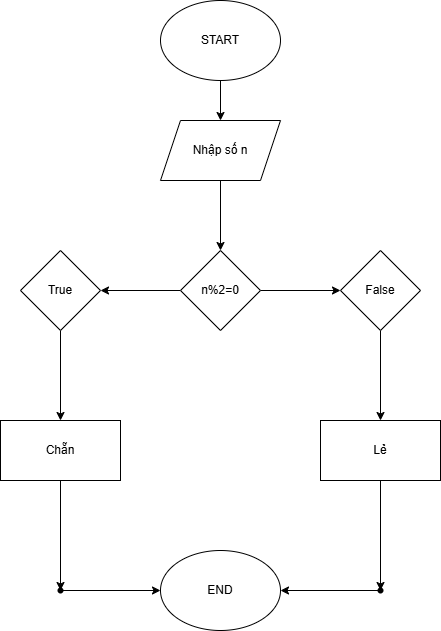

The diagram above was exported from draw.io. Its source (the exported page's mxGraphModel, read from the mxfile embedded in the PNG):
<mxGraphModel dx="1050" dy="522" grid="1" gridSize="10" guides="1" tooltips="1" connect="1" arrows="1" fold="1" page="1" pageScale="1" pageWidth="827" pageHeight="1169" math="0" shadow="0">
  <root>
    <mxCell id="WIyWlLk6GJQsqaUBKTNV-0" />
    <mxCell id="WIyWlLk6GJQsqaUBKTNV-1" parent="WIyWlLk6GJQsqaUBKTNV-0" />
    <mxCell id="i4--8Dgh0IIs8C6-UPYg-2" value="" style="edgeStyle=orthogonalEdgeStyle;rounded=0;orthogonalLoop=1;jettySize=auto;html=1;" parent="WIyWlLk6GJQsqaUBKTNV-1" source="i4--8Dgh0IIs8C6-UPYg-0" target="i4--8Dgh0IIs8C6-UPYg-1" edge="1">
      <mxGeometry relative="1" as="geometry" />
    </mxCell>
    <mxCell id="i4--8Dgh0IIs8C6-UPYg-0" value="START" style="ellipse;whiteSpace=wrap;html=1;" parent="WIyWlLk6GJQsqaUBKTNV-1" vertex="1">
      <mxGeometry x="354" y="40" width="120" height="80" as="geometry" />
    </mxCell>
    <mxCell id="i4--8Dgh0IIs8C6-UPYg-4" value="" style="edgeStyle=orthogonalEdgeStyle;rounded=0;orthogonalLoop=1;jettySize=auto;html=1;" parent="WIyWlLk6GJQsqaUBKTNV-1" source="i4--8Dgh0IIs8C6-UPYg-1" target="i4--8Dgh0IIs8C6-UPYg-3" edge="1">
      <mxGeometry relative="1" as="geometry" />
    </mxCell>
    <mxCell id="i4--8Dgh0IIs8C6-UPYg-1" value="Nhập số n" style="shape=parallelogram;perimeter=parallelogramPerimeter;whiteSpace=wrap;html=1;fixedSize=1;" parent="WIyWlLk6GJQsqaUBKTNV-1" vertex="1">
      <mxGeometry x="354" y="160" width="120" height="60" as="geometry" />
    </mxCell>
    <mxCell id="i4--8Dgh0IIs8C6-UPYg-6" value="" style="edgeStyle=orthogonalEdgeStyle;rounded=0;orthogonalLoop=1;jettySize=auto;html=1;" parent="WIyWlLk6GJQsqaUBKTNV-1" source="i4--8Dgh0IIs8C6-UPYg-3" target="i4--8Dgh0IIs8C6-UPYg-5" edge="1">
      <mxGeometry relative="1" as="geometry" />
    </mxCell>
    <mxCell id="i4--8Dgh0IIs8C6-UPYg-8" value="" style="edgeStyle=orthogonalEdgeStyle;rounded=0;orthogonalLoop=1;jettySize=auto;html=1;" parent="WIyWlLk6GJQsqaUBKTNV-1" source="i4--8Dgh0IIs8C6-UPYg-3" target="i4--8Dgh0IIs8C6-UPYg-7" edge="1">
      <mxGeometry relative="1" as="geometry" />
    </mxCell>
    <mxCell id="i4--8Dgh0IIs8C6-UPYg-3" value="n%2=0" style="rhombus;whiteSpace=wrap;html=1;" parent="WIyWlLk6GJQsqaUBKTNV-1" vertex="1">
      <mxGeometry x="374" y="290" width="80" height="80" as="geometry" />
    </mxCell>
    <mxCell id="w1lsrPE75F_KyjwcnoZq-1" value="" style="edgeStyle=orthogonalEdgeStyle;rounded=0;orthogonalLoop=1;jettySize=auto;html=1;" edge="1" parent="WIyWlLk6GJQsqaUBKTNV-1" source="i4--8Dgh0IIs8C6-UPYg-5" target="w1lsrPE75F_KyjwcnoZq-0">
      <mxGeometry relative="1" as="geometry" />
    </mxCell>
    <mxCell id="i4--8Dgh0IIs8C6-UPYg-5" value="True" style="rhombus;whiteSpace=wrap;html=1;" parent="WIyWlLk6GJQsqaUBKTNV-1" vertex="1">
      <mxGeometry x="214" y="290" width="80" height="80" as="geometry" />
    </mxCell>
    <mxCell id="w1lsrPE75F_KyjwcnoZq-3" value="" style="edgeStyle=orthogonalEdgeStyle;rounded=0;orthogonalLoop=1;jettySize=auto;html=1;" edge="1" parent="WIyWlLk6GJQsqaUBKTNV-1" source="i4--8Dgh0IIs8C6-UPYg-7" target="w1lsrPE75F_KyjwcnoZq-2">
      <mxGeometry relative="1" as="geometry" />
    </mxCell>
    <mxCell id="i4--8Dgh0IIs8C6-UPYg-7" value="False" style="rhombus;whiteSpace=wrap;html=1;" parent="WIyWlLk6GJQsqaUBKTNV-1" vertex="1">
      <mxGeometry x="534" y="290" width="80" height="80" as="geometry" />
    </mxCell>
    <mxCell id="i4--8Dgh0IIs8C6-UPYg-19" value="END" style="ellipse;whiteSpace=wrap;html=1;" parent="WIyWlLk6GJQsqaUBKTNV-1" vertex="1">
      <mxGeometry x="354" y="590" width="120" height="80" as="geometry" />
    </mxCell>
    <mxCell id="w1lsrPE75F_KyjwcnoZq-5" value="" style="edgeStyle=orthogonalEdgeStyle;rounded=0;orthogonalLoop=1;jettySize=auto;html=1;" edge="1" parent="WIyWlLk6GJQsqaUBKTNV-1" source="w1lsrPE75F_KyjwcnoZq-0" target="w1lsrPE75F_KyjwcnoZq-4">
      <mxGeometry relative="1" as="geometry" />
    </mxCell>
    <mxCell id="w1lsrPE75F_KyjwcnoZq-0" value="Chẵn" style="whiteSpace=wrap;html=1;" vertex="1" parent="WIyWlLk6GJQsqaUBKTNV-1">
      <mxGeometry x="194" y="460" width="120" height="60" as="geometry" />
    </mxCell>
    <mxCell id="w1lsrPE75F_KyjwcnoZq-7" value="" style="edgeStyle=orthogonalEdgeStyle;rounded=0;orthogonalLoop=1;jettySize=auto;html=1;" edge="1" parent="WIyWlLk6GJQsqaUBKTNV-1" source="w1lsrPE75F_KyjwcnoZq-2" target="w1lsrPE75F_KyjwcnoZq-6">
      <mxGeometry relative="1" as="geometry" />
    </mxCell>
    <mxCell id="w1lsrPE75F_KyjwcnoZq-2" value="Lẻ" style="whiteSpace=wrap;html=1;" vertex="1" parent="WIyWlLk6GJQsqaUBKTNV-1">
      <mxGeometry x="514" y="460" width="120" height="60" as="geometry" />
    </mxCell>
    <mxCell id="w1lsrPE75F_KyjwcnoZq-8" value="" style="edgeStyle=orthogonalEdgeStyle;rounded=0;orthogonalLoop=1;jettySize=auto;html=1;" edge="1" parent="WIyWlLk6GJQsqaUBKTNV-1" source="w1lsrPE75F_KyjwcnoZq-4" target="i4--8Dgh0IIs8C6-UPYg-19">
      <mxGeometry relative="1" as="geometry" />
    </mxCell>
    <mxCell id="w1lsrPE75F_KyjwcnoZq-4" value="" style="shape=waypoint;sketch=0;size=6;pointerEvents=1;points=[];fillColor=default;resizable=0;rotatable=0;perimeter=centerPerimeter;snapToPoint=1;" vertex="1" parent="WIyWlLk6GJQsqaUBKTNV-1">
      <mxGeometry x="244" y="620" width="20" height="20" as="geometry" />
    </mxCell>
    <mxCell id="w1lsrPE75F_KyjwcnoZq-9" value="" style="edgeStyle=orthogonalEdgeStyle;rounded=0;orthogonalLoop=1;jettySize=auto;html=1;" edge="1" parent="WIyWlLk6GJQsqaUBKTNV-1" source="w1lsrPE75F_KyjwcnoZq-6" target="i4--8Dgh0IIs8C6-UPYg-19">
      <mxGeometry relative="1" as="geometry" />
    </mxCell>
    <mxCell id="w1lsrPE75F_KyjwcnoZq-6" value="" style="shape=waypoint;sketch=0;size=6;pointerEvents=1;points=[];fillColor=default;resizable=0;rotatable=0;perimeter=centerPerimeter;snapToPoint=1;" vertex="1" parent="WIyWlLk6GJQsqaUBKTNV-1">
      <mxGeometry x="564" y="620" width="20" height="20" as="geometry" />
    </mxCell>
  </root>
</mxGraphModel>